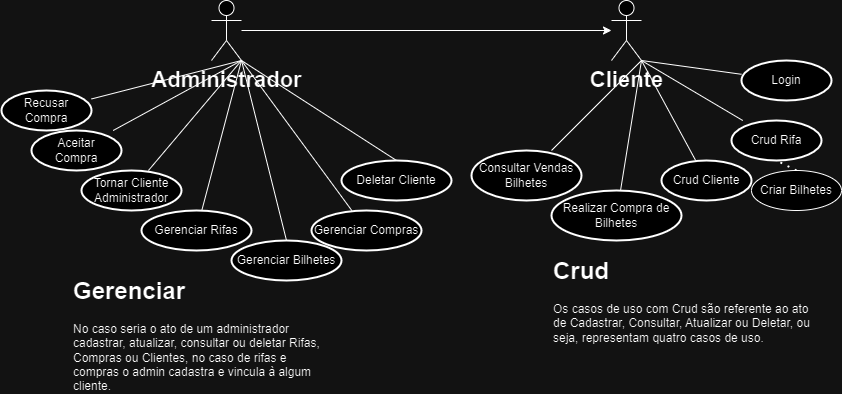

The diagram above was exported from draw.io. Its source (the exported page's mxGraphModel, read from the mxfile embedded in the PNG):
<mxGraphModel dx="1877" dy="522" grid="1" gridSize="10" guides="1" tooltips="1" connect="1" arrows="1" fold="1" page="1" pageScale="1" pageWidth="827" pageHeight="1169" math="0" shadow="0">
  <root>
    <mxCell id="0" />
    <mxCell id="1" parent="0" />
    <mxCell id="89c1PKfyX5AEyHT6HNS9-9" value="" style="edgeStyle=orthogonalEdgeStyle;rounded=0;orthogonalLoop=1;jettySize=auto;html=1;" parent="1" source="89c1PKfyX5AEyHT6HNS9-3" target="89c1PKfyX5AEyHT6HNS9-8" edge="1">
      <mxGeometry relative="1" as="geometry" />
    </mxCell>
    <mxCell id="89c1PKfyX5AEyHT6HNS9-3" value="Administrador&lt;div style=&quot;font-size: 22px;&quot;&gt;&lt;br style=&quot;font-size: 22px;&quot;&gt;&lt;/div&gt;" style="shape=umlActor;verticalLabelPosition=bottom;verticalAlign=top;html=1;fontSize=22;fontStyle=1" parent="1" vertex="1">
      <mxGeometry x="190" y="60" width="30" height="60" as="geometry" />
    </mxCell>
    <mxCell id="89c1PKfyX5AEyHT6HNS9-8" value="Cliente&lt;div style=&quot;font-size: 22px;&quot;&gt;&lt;br style=&quot;font-size: 22px;&quot;&gt;&lt;/div&gt;" style="shape=umlActor;verticalLabelPosition=bottom;verticalAlign=top;html=1;fontSize=22;fontStyle=1" parent="1" vertex="1">
      <mxGeometry x="590" y="60" width="30" height="60" as="geometry" />
    </mxCell>
    <mxCell id="89c1PKfyX5AEyHT6HNS9-14" style="edgeStyle=orthogonalEdgeStyle;rounded=0;orthogonalLoop=1;jettySize=auto;html=1;exitX=0.5;exitY=0;exitDx=0;exitDy=0;exitPerimeter=0;strokeColor=none;" parent="1" source="89c1PKfyX5AEyHT6HNS9-12" edge="1">
      <mxGeometry relative="1" as="geometry">
        <mxPoint x="620" y="210" as="targetPoint" />
      </mxGeometry>
    </mxCell>
    <mxCell id="89c1PKfyX5AEyHT6HNS9-15" style="rounded=0;orthogonalLoop=1;jettySize=auto;html=1;endArrow=none;endFill=0;" parent="1" source="89c1PKfyX5AEyHT6HNS9-12" edge="1">
      <mxGeometry relative="1" as="geometry">
        <mxPoint x="620" y="120" as="targetPoint" />
      </mxGeometry>
    </mxCell>
    <mxCell id="89c1PKfyX5AEyHT6HNS9-12" value="Login" style="strokeWidth=2;html=1;shape=mxgraph.flowchart.start_1;whiteSpace=wrap;" parent="1" vertex="1">
      <mxGeometry x="720" y="120" width="90" height="40" as="geometry" />
    </mxCell>
    <mxCell id="89c1PKfyX5AEyHT6HNS9-17" style="rounded=0;orthogonalLoop=1;jettySize=auto;html=1;endArrow=none;endFill=0;" parent="1" source="89c1PKfyX5AEyHT6HNS9-16" edge="1">
      <mxGeometry relative="1" as="geometry">
        <mxPoint x="620" y="120" as="targetPoint" />
      </mxGeometry>
    </mxCell>
    <mxCell id="89c1PKfyX5AEyHT6HNS9-16" value="Crud Rifa" style="strokeWidth=2;html=1;shape=mxgraph.flowchart.start_1;whiteSpace=wrap;" parent="1" vertex="1">
      <mxGeometry x="710" y="180" width="90" height="40" as="geometry" />
    </mxCell>
    <mxCell id="89c1PKfyX5AEyHT6HNS9-22" value="Tornar Cliente&lt;div&gt;Administrador&lt;/div&gt;" style="strokeWidth=2;html=1;shape=mxgraph.flowchart.start_1;whiteSpace=wrap;" parent="1" vertex="1">
      <mxGeometry x="60" y="230" width="100" height="40" as="geometry" />
    </mxCell>
    <mxCell id="89c1PKfyX5AEyHT6HNS9-23" style="rounded=0;orthogonalLoop=1;jettySize=auto;html=1;endArrow=none;endFill=0;" parent="1" source="89c1PKfyX5AEyHT6HNS9-22" edge="1">
      <mxGeometry relative="1" as="geometry">
        <mxPoint x="220" y="120" as="targetPoint" />
      </mxGeometry>
    </mxCell>
    <mxCell id="89c1PKfyX5AEyHT6HNS9-24" value="Realizar Compra de Bilhetes" style="strokeWidth=2;html=1;shape=mxgraph.flowchart.start_1;whiteSpace=wrap;" parent="1" vertex="1">
      <mxGeometry x="530" y="250" width="130" height="50" as="geometry" />
    </mxCell>
    <mxCell id="89c1PKfyX5AEyHT6HNS9-25" value="Crud Cliente" style="strokeWidth=2;html=1;shape=mxgraph.flowchart.start_1;whiteSpace=wrap;" parent="1" vertex="1">
      <mxGeometry x="640" y="220" width="90" height="40" as="geometry" />
    </mxCell>
    <mxCell id="89c1PKfyX5AEyHT6HNS9-26" value="Recusar&lt;div&gt;Compra&lt;/div&gt;" style="strokeWidth=2;html=1;shape=mxgraph.flowchart.start_1;whiteSpace=wrap;" parent="1" vertex="1">
      <mxGeometry x="-20" y="150" width="90" height="40" as="geometry" />
    </mxCell>
    <mxCell id="89c1PKfyX5AEyHT6HNS9-27" style="rounded=0;orthogonalLoop=1;jettySize=auto;html=1;endArrow=none;endFill=0;" parent="1" source="89c1PKfyX5AEyHT6HNS9-26" edge="1">
      <mxGeometry relative="1" as="geometry">
        <mxPoint x="220" y="120" as="targetPoint" />
      </mxGeometry>
    </mxCell>
    <mxCell id="89c1PKfyX5AEyHT6HNS9-28" style="rounded=0;orthogonalLoop=1;jettySize=auto;html=1;entryX=1;entryY=1;entryDx=0;entryDy=0;entryPerimeter=0;endArrow=none;endFill=0;" parent="1" source="89c1PKfyX5AEyHT6HNS9-25" target="89c1PKfyX5AEyHT6HNS9-8" edge="1">
      <mxGeometry relative="1" as="geometry" />
    </mxCell>
    <mxCell id="89c1PKfyX5AEyHT6HNS9-29" value="Aceitar&lt;div&gt;Compra&lt;/div&gt;" style="strokeWidth=2;html=1;shape=mxgraph.flowchart.start_1;whiteSpace=wrap;" parent="1" vertex="1">
      <mxGeometry x="10" y="190" width="90" height="40" as="geometry" />
    </mxCell>
    <mxCell id="89c1PKfyX5AEyHT6HNS9-30" style="rounded=0;orthogonalLoop=1;jettySize=auto;html=1;endArrow=none;endFill=0;entryX=1;entryY=1;entryDx=0;entryDy=0;entryPerimeter=0;" parent="1" source="89c1PKfyX5AEyHT6HNS9-29" target="89c1PKfyX5AEyHT6HNS9-3" edge="1">
      <mxGeometry relative="1" as="geometry">
        <mxPoint x="630" y="80" as="targetPoint" />
      </mxGeometry>
    </mxCell>
    <mxCell id="89c1PKfyX5AEyHT6HNS9-31" style="rounded=0;orthogonalLoop=1;jettySize=auto;html=1;endArrow=none;endFill=0;" parent="1" source="89c1PKfyX5AEyHT6HNS9-24" edge="1">
      <mxGeometry relative="1" as="geometry">
        <mxPoint x="620" y="120" as="targetPoint" />
      </mxGeometry>
    </mxCell>
    <mxCell id="89c1PKfyX5AEyHT6HNS9-37" value="&lt;div&gt;Gerenciar Rifas&lt;/div&gt;" style="strokeWidth=2;html=1;shape=mxgraph.flowchart.start_1;whiteSpace=wrap;" parent="1" vertex="1">
      <mxGeometry x="120" y="270" width="110" height="40" as="geometry" />
    </mxCell>
    <mxCell id="89c1PKfyX5AEyHT6HNS9-38" style="rounded=0;orthogonalLoop=1;jettySize=auto;html=1;entryX=1;entryY=1;entryDx=0;entryDy=0;entryPerimeter=0;endArrow=none;endFill=0;" parent="1" source="89c1PKfyX5AEyHT6HNS9-37" target="89c1PKfyX5AEyHT6HNS9-3" edge="1">
      <mxGeometry relative="1" as="geometry" />
    </mxCell>
    <mxCell id="89c1PKfyX5AEyHT6HNS9-39" style="rounded=0;orthogonalLoop=1;jettySize=auto;html=1;entryX=1;entryY=1;entryDx=0;entryDy=0;entryPerimeter=0;endArrow=none;endFill=0;exitX=0.5;exitY=0;exitDx=0;exitDy=0;exitPerimeter=0;" parent="1" source="89c1PKfyX5AEyHT6HNS9-40" target="89c1PKfyX5AEyHT6HNS9-3" edge="1">
      <mxGeometry relative="1" as="geometry">
        <mxPoint x="360" y="220" as="sourcePoint" />
        <mxPoint x="353" y="100" as="targetPoint" />
      </mxGeometry>
    </mxCell>
    <mxCell id="89c1PKfyX5AEyHT6HNS9-40" value="&lt;div&gt;Gerenciar Bilhetes&lt;/div&gt;" style="strokeWidth=2;html=1;shape=mxgraph.flowchart.start_1;whiteSpace=wrap;" parent="1" vertex="1">
      <mxGeometry x="210" y="300" width="110" height="40" as="geometry" />
    </mxCell>
    <mxCell id="E5qi2vbXxX6LOXJ6K1H3-6" style="rounded=0;orthogonalLoop=1;jettySize=auto;html=1;endArrow=none;endFill=0;" parent="1" source="E5qi2vbXxX6LOXJ6K1H3-1" edge="1">
      <mxGeometry relative="1" as="geometry">
        <mxPoint x="220" y="120" as="targetPoint" />
      </mxGeometry>
    </mxCell>
    <mxCell id="E5qi2vbXxX6LOXJ6K1H3-1" value="&lt;div&gt;Gerenciar Compras&lt;/div&gt;" style="strokeWidth=2;html=1;shape=mxgraph.flowchart.start_1;whiteSpace=wrap;" parent="1" vertex="1">
      <mxGeometry x="290" y="270" width="110" height="40" as="geometry" />
    </mxCell>
    <mxCell id="E5qi2vbXxX6LOXJ6K1H3-5" style="rounded=0;orthogonalLoop=1;jettySize=auto;html=1;endArrow=none;endFill=0;" parent="1" source="E5qi2vbXxX6LOXJ6K1H3-3" edge="1">
      <mxGeometry relative="1" as="geometry">
        <mxPoint x="620" y="120" as="targetPoint" />
      </mxGeometry>
    </mxCell>
    <mxCell id="E5qi2vbXxX6LOXJ6K1H3-3" value="Consultar Vendas Bilhetes" style="strokeWidth=2;html=1;shape=mxgraph.flowchart.start_1;whiteSpace=wrap;" parent="1" vertex="1">
      <mxGeometry x="450" y="210" width="110" height="50" as="geometry" />
    </mxCell>
    <mxCell id="2tuNoWbL4yntfojcRhiY-1" value="&lt;h1 style=&quot;margin-top: 0px;&quot;&gt;Crud&lt;/h1&gt;&lt;p&gt;Os casos de uso com Crud são referente ao ato de Cadastrar, Consultar, Atualizar ou Deletar, ou seja, representam quatro casos de uso.&lt;/p&gt;" style="text;html=1;whiteSpace=wrap;overflow=hidden;rounded=0;" parent="1" vertex="1">
      <mxGeometry x="530" y="310" width="260" height="100" as="geometry" />
    </mxCell>
    <mxCell id="2tuNoWbL4yntfojcRhiY-2" value="" style="endArrow=none;dashed=1;html=1;dashPattern=1 3;strokeWidth=2;rounded=0;entryX=0.5;entryY=1;entryDx=0;entryDy=0;entryPerimeter=0;exitX=0.5;exitY=0;exitDx=0;exitDy=0;" parent="1" source="2tuNoWbL4yntfojcRhiY-3" target="89c1PKfyX5AEyHT6HNS9-16" edge="1">
      <mxGeometry width="50" height="50" relative="1" as="geometry">
        <mxPoint x="760" y="260" as="sourcePoint" />
        <mxPoint x="480" y="240" as="targetPoint" />
        <Array as="points" />
      </mxGeometry>
    </mxCell>
    <mxCell id="2tuNoWbL4yntfojcRhiY-3" value="Criar Bilhetes" style="ellipse;whiteSpace=wrap;html=1;" parent="1" vertex="1">
      <mxGeometry x="730" y="230" width="90" height="40" as="geometry" />
    </mxCell>
    <mxCell id="2tuNoWbL4yntfojcRhiY-5" value="&lt;div&gt;Deletar Cliente&lt;/div&gt;" style="strokeWidth=2;html=1;shape=mxgraph.flowchart.start_1;whiteSpace=wrap;" parent="1" vertex="1">
      <mxGeometry x="320" y="220" width="110" height="40" as="geometry" />
    </mxCell>
    <mxCell id="2tuNoWbL4yntfojcRhiY-7" style="rounded=0;orthogonalLoop=1;jettySize=auto;html=1;exitX=0.5;exitY=0;exitDx=0;exitDy=0;exitPerimeter=0;entryX=1;entryY=1;entryDx=0;entryDy=0;entryPerimeter=0;endArrow=none;endFill=0;" parent="1" source="2tuNoWbL4yntfojcRhiY-5" target="89c1PKfyX5AEyHT6HNS9-3" edge="1">
      <mxGeometry relative="1" as="geometry" />
    </mxCell>
    <mxCell id="2tuNoWbL4yntfojcRhiY-8" value="&lt;h1 style=&quot;margin-top: 0px;&quot;&gt;Gerenciar&lt;/h1&gt;&lt;p&gt;No caso seria o ato de um administrador cadastrar, atualizar, consultar ou deletar Rifas, Compras ou Clientes, no caso de rifas e compras o admin cadastra e vincula à algum cliente.&lt;/p&gt;" style="text;html=1;whiteSpace=wrap;overflow=hidden;rounded=0;" parent="1" vertex="1">
      <mxGeometry x="50" y="330" width="260" height="120" as="geometry" />
    </mxCell>
  </root>
</mxGraphModel>